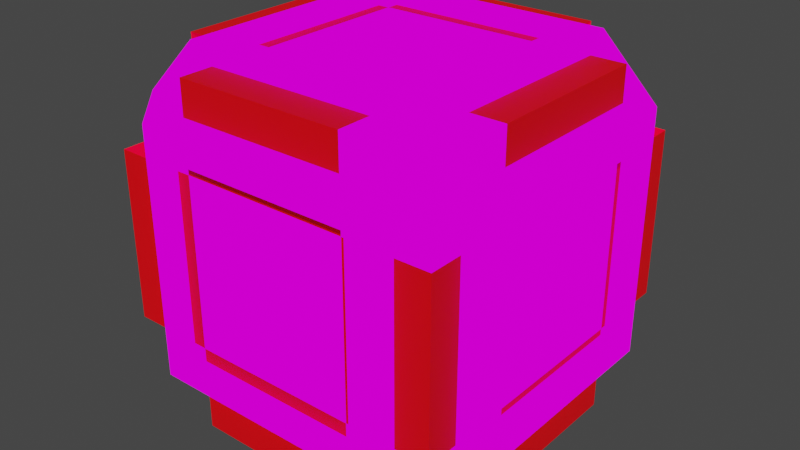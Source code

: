# Source: ammo_block.blend  (saved by Blender 2.81.16; exported with 4.5.12 LTS)
import bpy
from mathutils import Matrix  # noqa: F401  (used for matrix-valued properties, if any)

bpy.ops.wm.read_factory_settings(use_empty=True)
scene = bpy.context.scene
scene.name = 'Scene'

# ---- collections
col_collection = bpy.data.collections.new('Collection'); scene.collection.children.link(col_collection)

# ---- images (referenced by path relative to the original .blend; pixels are not part of the script)
import os
ASSET_DIR = os.environ.get("B2B_ASSET_DIR", "")  # directory of the original .blend (textures are referenced by path, not embedded)
HERE = os.path.dirname(os.path.abspath(__file__))  # packed textures are extracted next to this script under _unpacked/

def load_image(name, relpath, width, height, colorspace="sRGB"):
    """Load a texture the original file referenced (path relative to the .blend, or extracted next to this script)."""
    p = next((c for c in (os.path.join(HERE, relpath), os.path.join(ASSET_DIR, relpath)) if relpath and os.path.exists(c)), "")
    if p:
        img = bpy.data.images.load(p, check_existing=True)
        img.name = name
    else:  # same state as the original file: an image datablock whose file is absent (Cycles renders it pink)
        img = bpy.data.images.new(name, width, height)
        img.source = "FILE"
        img.filepath = "//" + (relpath or name)
    img.colorspace_settings.name = colorspace
    return img
img_metal_texture_jpg = load_image('Metal_texture.jpg', 'Metal_texture.jpg', 1024, 1024, 'sRGB')

# ---- materials (node trees are filled in below, after node groups)
mat_material = bpy.data.materials.new('Material')
mat_material.alpha_threshold = 0.0
mat_material.use_transparent_shadow = False
mat_material.line_color = (0.0, 0.0, 0.0, 1.0)
mat_material_001 = bpy.data.materials.new('Material.001')
mat_material_001.use_transparent_shadow = False

# ---- material node trees
mat_material.use_nodes = True; mat_material.node_tree.nodes.clear()
_N = mat_material.node_tree.nodes; _L = mat_material.node_tree.links
n0 = _N.new('ShaderNodeOutputMaterial'); n0.name = 'Material Output'; n0.location = (300, 300)
n1 = _N.new('ShaderNodeBsdfPrincipled'); n1.name = 'Principled BSDF'; n1.location = (10, 300)
n1.distribution = 'GGX'
n1.subsurface_method = 'BURLEY'
n1.inputs[2].default_value = 0.4
n1.inputs[3].default_value = 1.45
n1.inputs[27].default_value = (0.0, 0.0, 0.0, 1.0)
n1.inputs[28].default_value = 1.0
n2 = _N.new('ShaderNodeTexImage'); n2.name = 'Image Texture'; n2.location = (-373, 223)
n2.image = img_metal_texture_jpg
_L.new(n2.outputs[0], n0.inputs[0])
n0.is_active_output = True
mat_material_001.use_nodes = True; mat_material_001.node_tree.nodes.clear()
_N = mat_material_001.node_tree.nodes; _L = mat_material_001.node_tree.links
n0 = _N.new('ShaderNodeOutputMaterial'); n0.name = 'Material Output'; n0.location = (300, 300)
n1 = _N.new('ShaderNodeBsdfPrincipled'); n1.name = 'Principled BSDF'; n1.location = (10, 300)
n1.distribution = 'GGX'
n1.subsurface_method = 'BURLEY'
n1.inputs[0].default_value = (1.0, 0.0, 0.004751, 1.0)
n1.inputs[3].default_value = 1.45
n1.inputs[13].default_value = 0.3667
n1.inputs[27].default_value = (0.0, 0.0, 0.0, 1.0)
n1.inputs[28].default_value = 1.0
_L.new(n1.outputs[0], n0.inputs[0])
n0.is_active_output = True

# ---- world
world_world = bpy.data.worlds.new('World'); scene.world = world_world
world_world.use_nodes = True; world_world.node_tree.nodes.clear()
_N = world_world.node_tree.nodes; _L = world_world.node_tree.links
n0 = _N.new('ShaderNodeOutputWorld'); n0.name = 'World Output'; n0.location = (300, 300)
n1 = _N.new('ShaderNodeBackground'); n1.name = 'Background'; n1.location = (10, 300)
n1.inputs[0].default_value = (0.05088, 0.05088, 0.05088, 1.0)
_L.new(n1.outputs[0], n0.inputs[0])
n0.is_active_output = True
world_world.color = (0.05088, 0.05088, 0.05088)
world_world.use_sun_shadow = False
world_world.sun_shadow_jitter_overblur = 0.0

# ---- meshes
me_cube = bpy.data.meshes.new('Cube')
me_cube.from_pydata([(0.5529, 1.0, 0.5529), (0.5344, 0.5344, 1.0), (1.0, 0.5044, 0.5044), (0.5473, 0.5473, -1.0), (0.5529, 1.0, -0.5529), (1.0, 0.5044, -0.5044), (1.0, -0.5044, 0.5044), (0.5344, -0.5344, 1.0), (0.5433, -1.0, 0.5433), (1.0, -0.5044, -0.5044), (0.5433, -1.0, -0.5433), (0.5473, -0.5473, -1.0), (-0.5529, 1.0, 0.5529), (-1.0, 0.5436, 0.5436), (-0.5344, 0.5344, 1.0), (-1.0, 0.5436, -0.5436), (-0.5529, 1.0, -0.5529), (-0.5473, 0.5473, -1.0), (-1.0, -0.5436, 0.5436), (-0.5433, -1.0, 0.5433), (-0.5344, -0.5344, 1.0), (-0.5473, -0.5473, -1.0), (-0.5433, -1.0, -0.5433), (-1.0, -0.5436, -0.5436), (1.0, 0.6827, 0.6827), (1.0, 0.6827, -0.6827), (1.0, -0.6827, -0.6827), (1.0, -0.6827, 0.6827), (0.6827, -0.6827, 1.0), (-0.6827, -0.6827, 1.0), (0.6827, 0.6827, 1.0), (-0.6827, 0.6827, 1.0), (-0.6827, 1.0, -0.6827), (0.6827, 1.0, -0.6827), (0.6827, 1.0, 0.6827), (-0.6827, 1.0, 0.6827), (-1.0, -0.6827, -0.6827), (-1.0, 0.6827, -0.6827), (-1.0, -0.6827, 0.6827), (-1.0, 0.6827, 0.6827), (-0.6827, -1.0, -0.6827), (-0.6827, -1.0, 0.6827), (0.6827, -1.0, 0.6827), (0.6827, -1.0, -0.6827), (-0.6827, 0.6827, -1.0), (-0.6827, -0.6827, -1.0), (0.6827, 0.6827, -1.0), (0.6827, -0.6827, -1.0), (-0.5459, -0.5436, -0.5436), (-0.5459, 0.5436, -0.5436), (-0.5459, -0.5436, 0.5436), (-0.5459, 0.5436, 0.5436), (0.5344, -0.5344, 0.7235), (-0.5344, -0.5344, 0.7235), (0.5344, 0.5344, 0.7235), (-0.5344, 0.5344, 0.7235), (-0.5433, -0.584, -0.5433), (-0.5433, -0.584, 0.5433), (0.5433, -0.584, 0.5433), (0.5433, -0.584, -0.5433), (-0.5529, 0.6385, -0.5529), (0.5529, 0.6385, -0.5529), (0.5529, 0.6385, 0.5529), (-0.5529, 0.6385, 0.5529), (0.6164, 0.5044, 0.5044), (0.6164, 0.5044, -0.5044), (0.6164, -0.5044, -0.5044), (0.6164, -0.5044, 0.5044), (-0.5473, 0.5473, -0.7013), (-0.5473, -0.5473, -0.7013), (0.5473, 0.5473, -0.7013), (0.5473, -0.5473, -0.7013)], [], [(11, 21, 69, 71), (18, 13, 51, 50), (8, 19, 57, 58), (14, 20, 53, 55), (9, 5, 65, 66), (34, 30, 24), (46, 33, 25), (27, 28, 42), (26, 43, 47), (35, 39, 31), (37, 32, 44), (38, 41, 29), (45, 40, 36), (44, 45, 36, 37), (46, 44, 32, 33), (24, 25, 33, 34), (40, 41, 38, 36), (42, 43, 26, 27), (35, 32, 37, 39), (28, 29, 41, 42), (30, 28, 27, 24), (45, 47, 43, 40), (29, 31, 39, 38), (31, 30, 34, 35), (47, 46, 25, 26), (16, 12, 63, 60), (2, 5, 25, 24), (9, 6, 27, 26), (6, 2, 24, 27), (5, 9, 26, 25), (7, 20, 29, 28), (1, 7, 28, 30), (20, 14, 31, 29), (14, 1, 30, 31), (16, 4, 33, 32), (4, 0, 34, 33), (12, 16, 32, 35), (0, 12, 35, 34), (23, 15, 37, 36), (18, 23, 36, 38), (15, 13, 39, 37), (13, 18, 38, 39), (22, 19, 41, 40), (8, 10, 43, 42), (19, 8, 42, 41), (10, 22, 40, 43), (17, 21, 45, 44), (3, 17, 44, 46), (21, 11, 47, 45), (11, 3, 46, 47), (48, 50, 51, 49), (23, 18, 50, 48), (13, 15, 49, 51), (15, 23, 48, 49), (54, 55, 53, 52), (20, 7, 52, 53), (1, 14, 55, 54), (7, 1, 54, 52), (59, 58, 57, 56), (19, 22, 56, 57), (22, 10, 59, 56), (10, 8, 58, 59), (60, 63, 62, 61), (4, 16, 60, 61), (12, 0, 62, 63), (0, 4, 61, 62), (65, 64, 67, 66), (6, 9, 66, 67), (2, 6, 67, 64), (5, 2, 64, 65), (68, 70, 71, 69), (21, 17, 68, 69), (3, 11, 71, 70), (17, 3, 70, 68)])
_uv = me_cube.uv_layers.new(name='UVMap')
_uv.uv.foreach_set('vector', [-0.8945, 1.985, -1.945, 1.985, -1.945, 1.985, -0.8945, 1.985, 1.022, -2.902, 1.022, -1.858, 1.022, -1.858, 1.022, -2.902, 1.022, 2.858, 1.022, 3.901, 1.022, 3.901, 1.022, 2.858, 2.933, 0.947, 2.933, 1.973, 2.933, 1.973, 2.933, 0.947, 0.01584, 1.944, 0.01584, 0.9758, 0.01584, 0.9758, 0.01584, 1.944, 1.155, 0.1954, 1.46, 0.1954, 1.155, 0.5, -0.7646, 0.8046, -0.7646, 0.5, -0.46, 0.8046, 1.155, 2.115, 1.46, 2.115, 1.155, 2.42, -0.1554, 2.115, -0.1554, 2.42, -0.46, 2.115, 1.155, -1.115, 1.155, -1.42, 1.46, -1.115, -0.1554, -1.725, -0.1554, -1.42, -0.46, -1.725, 1.155, -3.035, 1.155, -3.34, 1.46, -3.035, -2.075, 2.115, -2.075, 2.42, -2.38, 2.115, -2.075, 0.8046, -2.075, 2.115, -2.38, 2.115, -2.38, 0.8046, -0.7646, 0.8046, -2.075, 0.8046, -2.075, 0.5, -0.7646, 0.5, 1.155, 0.8046, -0.1554, 0.8046, -0.1554, 0.1954, 1.155, 0.1954, -0.1554, 4.035, 1.155, 4.035, 1.155, 4.34, -0.1554, 4.34, 1.155, 2.725, -0.1554, 2.725, -0.1554, 2.115, 1.155, 2.115, 1.155, -1.115, -0.1554, -1.115, -0.1554, -1.725, 1.155, -1.725, 1.765, 2.115, 3.075, 2.115, 3.075, 2.42, 1.765, 2.42, 1.765, 0.8046, 1.765, 2.115, 1.155, 2.115, 1.155, 0.8046, -2.075, 2.115, -0.7646, 2.115, -0.7646, 2.42, -2.075, 2.42, 3.075, 2.115, 3.075, 0.8046, 3.38, 0.8046, 3.38, 2.115, 3.075, 0.8046, 1.765, 0.8046, 1.765, 0.5, 3.075, 0.5, -0.7646, 2.115, -0.7646, 0.8046, -0.1554, 0.8046, -0.1554, 2.115, -0.03073, -0.9907, 1.031, -0.9907, 1.031, -0.9907, -0.03073, -0.9907, 0.9842, 0.9758, 0.01584, 0.9758, -0.1554, 0.8046, 1.155, 0.8046, 0.01584, 1.944, 0.9842, 1.944, 1.155, 2.115, -0.1554, 2.115, 0.9842, 1.944, 0.9842, 0.9758, 1.155, 0.8046, 1.155, 2.115, 0.01584, 0.9758, 0.01584, 1.944, -0.1554, 2.115, -0.1554, 0.8046, 1.907, 1.973, 2.933, 1.973, 3.075, 2.115, 1.765, 2.115, 1.907, 0.947, 1.907, 1.973, 1.765, 2.115, 1.765, 0.8046, 2.933, 1.973, 2.933, 0.947, 3.075, 0.8046, 3.075, 2.115, 2.933, 0.947, 1.907, 0.947, 1.765, 0.8046, 3.075, 0.8046, -0.03073, -0.9907, -0.03073, 0.07078, -0.1554, 0.1954, -0.1554, -1.115, -0.03073, 0.07078, 1.031, 0.07077, 1.155, 0.1954, -0.1554, 0.1954, 1.031, -0.9907, -0.03073, -0.9907, -0.1554, -1.115, 1.155, -1.115, 1.031, 0.07077, 1.031, -0.9907, 1.155, -1.115, 1.155, 0.1954, -0.02183, -2.902, -0.02183, -1.858, -0.1554, -1.725, -0.1554, -3.035, 1.022, -2.902, -0.02183, -2.902, -0.1554, -3.035, 1.155, -3.035, -0.02183, -1.858, 1.022, -1.858, 1.155, -1.725, -0.1554, -1.725, 1.022, -1.858, 1.022, -2.902, 1.155, -3.035, 1.155, -1.725, -0.02157, 3.901, 1.022, 3.901, 1.155, 4.035, -0.1554, 4.035, 1.022, 2.858, -0.02157, 2.858, -0.1554, 2.725, 1.155, 2.725, 1.022, 3.901, 1.022, 2.858, 1.155, 2.725, 1.155, 4.035, -0.02157, 2.858, -0.02157, 3.901, -0.1554, 4.035, -0.1554, 2.725, -1.945, 0.9346, -1.945, 1.985, -2.075, 2.115, -2.075, 0.8046, -0.8945, 0.9346, -1.945, 0.9346, -2.075, 0.8046, -0.7646, 0.8046, -1.945, 1.985, -0.8945, 1.985, -0.7646, 2.115, -2.075, 2.115, -0.8945, 1.985, -0.8945, 0.9346, -0.7646, 0.8046, -0.7646, 2.115, -0.02183, -2.902, 1.022, -2.902, 1.022, -1.858, -0.02183, -1.858, -0.02183, -2.902, 1.022, -2.902, 1.022, -2.902, -0.02183, -2.902, 1.022, -1.858, -0.02183, -1.858, -0.02183, -1.858, 1.022, -1.858, -0.02183, -1.858, -0.02183, -2.902, -0.02183, -2.902, -0.02183, -1.858, 1.907, 0.947, 2.933, 0.947, 2.933, 1.973, 1.907, 1.973, 2.933, 1.973, 1.907, 1.973, 1.907, 1.973, 2.933, 1.973, 1.907, 0.947, 2.933, 0.947, 2.933, 0.947, 1.907, 0.947, 1.907, 1.973, 1.907, 0.947, 1.907, 0.947, 1.907, 1.973, -0.02157, 2.858, 1.022, 2.858, 1.022, 3.901, -0.02157, 3.901, 1.022, 3.901, -0.02157, 3.901, -0.02157, 3.901, 1.022, 3.901, -0.02157, 3.901, -0.02157, 2.858, -0.02157, 2.858, -0.02157, 3.901, -0.02157, 2.858, 1.022, 2.858, 1.022, 2.858, -0.02157, 2.858, -0.03073, -0.9907, 1.031, -0.9907, 1.031, 0.07077, -0.03073, 0.07078, -0.03073, 0.07078, -0.03073, -0.9907, -0.03073, -0.9907, -0.03073, 0.07078, 1.031, -0.9907, 1.031, 0.07077, 1.031, 0.07077, 1.031, -0.9907, 1.031, 0.07077, -0.03073, 0.07078, -0.03073, 0.07078, 1.031, 0.07077, 0.01584, 0.9758, 0.9842, 0.9758, 0.9842, 1.944, 0.01584, 1.944, 0.9842, 1.944, 0.01584, 1.944, 0.01584, 1.944, 0.9842, 1.944, 0.9842, 0.9758, 0.9842, 1.944, 0.9842, 1.944, 0.9842, 0.9758, 0.01584, 0.9758, 0.9842, 0.9758, 0.9842, 0.9758, 0.01584, 0.9758, -1.945, 0.9346, -0.8945, 0.9346, -0.8945, 1.985, -1.945, 1.985, -1.945, 1.985, -1.945, 0.9346, -1.945, 0.9346, -1.945, 1.985, -0.8945, 0.9346, -0.8945, 1.985, -0.8945, 1.985, -0.8945, 0.9346, -1.945, 0.9346, -0.8945, 0.9346, -0.8945, 0.9346, -1.945, 0.9346])
me_cube.materials.append(mat_material)
me_cube.use_remesh_preserve_volume = False
me_cube.use_remesh_preserve_attributes = False
me_cube.use_mirror_vertex_groups = False
me_cube.update()
me_cube_001 = bpy.data.meshes.new('Cube.001')
me_cube_001.from_pydata([(-1.203, 0.0, -1.203), (-1.203, 0.0, 1.203), (1.203, 0.0, -1.203), (1.203, 0.0, 1.203), (-1.203, 0.6016, 1.203), (1.203, 0.6016, -1.203), (-1.203, 0.6016, -1.203), (1.203, 0.6016, 1.203), (-1.203, -0.6016, -1.203), (1.203, -0.6016, 1.203), (-1.203, -0.6016, 1.203), (1.203, -0.6016, -1.203), (-1.203, -1.203, 0.0), (-1.203, 1.203, 0.0), (1.203, 1.203, 0.0), (1.203, -1.203, 0.0), (1.203, 0.6016, 0.0), (-1.203, 0.6016, 0.0), (-1.203, -0.6016, 0.0), (1.203, -0.6016, 0.0), (-1.203, -1.203, 0.6016), (-1.203, 1.203, 0.6016), (1.203, 1.203, 0.6016), (1.203, -1.203, 0.6016), (1.203, 0.0, 0.6016), (-1.203, 0.0, 0.6016), (1.203, 0.6016, 0.6016), (-1.203, 0.6016, 0.6016), (-1.203, -0.6016, 0.6016), (1.203, -0.6016, 0.6016), (-1.203, 1.203, -0.6016), (1.203, 1.203, -0.6016), (1.203, -1.203, -0.6016), (1.203, 0.0, -0.6016), (-1.203, 0.0, -0.6016), (1.203, 0.6016, -0.6016), (-1.203, 0.6016, -0.6016), (-1.203, -0.6016, -0.6016), (1.203, -0.6016, -0.6016), (-1.203, -1.203, -0.6016), (0.0, 1.203, -1.203), (0.0, 1.203, 1.203), (0.0, -1.203, -1.203), (0.0, -1.203, 1.203), (0.0, 0.6016, -1.203), (0.0, 0.6016, 1.203), (0.0, -0.6016, 1.203), (0.0, -0.6016, -1.203), (0.0, -1.203, 0.6016), (0.0, 1.203, 0.6016), (0.0, 1.203, -0.6016), (0.0, -1.203, -0.6016), (-0.6016, 1.203, -1.203), (-0.6016, -1.203, 1.203), (-0.6016, 0.0, -1.203), (-0.6016, 0.6016, -1.203), (-0.6016, -0.6016, -1.203), (-0.6016, -1.203, 0.0), (-0.6016, -1.203, 0.6016), (-0.6016, -1.203, -0.6016), (-0.6016, 1.203, 1.203), (-0.6016, -1.203, -1.203), (-0.6016, 0.0, 1.203), (-0.6016, 0.6016, 1.203), (-0.6016, -0.6016, 1.203), (-0.6016, 1.203, 0.0), (-0.6016, 1.203, 0.6016), (-0.6016, 1.203, -0.6016), (0.6016, 1.203, 1.203), (0.6016, -1.203, -1.203), (0.6016, 0.0, 1.203), (0.6016, 0.6016, 1.203), (0.6016, -0.6016, 1.203), (0.6016, 1.203, 0.0), (0.6016, 1.203, 0.6016), (0.6016, 1.203, -0.6016), (0.6016, 1.203, -1.203), (0.6016, -1.203, 1.203), (0.6016, 0.0, -1.203), (0.6016, 0.6016, -1.203), (0.6016, -0.6016, -1.203), (0.6016, -1.203, 0.0), (0.6016, -1.203, 0.6016), (0.6016, -1.203, -0.6016)], [], [(63, 4, 1, 62), (79, 5, 2, 78), (26, 7, 3, 24), (28, 10, 1, 25), (25, 1, 4, 27), (62, 1, 10, 64), (78, 2, 11, 80), (24, 3, 9, 29), (39, 12, 18, 37), (31, 14, 16, 35), (59, 57, 12, 39), (38, 19, 15, 32), (75, 73, 14, 31), (36, 17, 13, 30), (12, 20, 28, 18), (14, 22, 26, 16), (57, 58, 20, 12), (19, 29, 23, 15), (73, 74, 22, 14), (17, 27, 21, 13), (5, 35, 33, 2), (8, 37, 34, 0), (0, 34, 36, 6), (2, 33, 38, 11), (69, 83, 51, 42), (52, 67, 50, 40), (68, 41, 45, 71), (52, 40, 44, 55), (72, 46, 43, 77), (56, 47, 42, 61), (82, 77, 43, 48), (66, 60, 41, 49), (6, 55, 54, 0), (0, 54, 56, 8), (30, 13, 65, 67), (13, 21, 66, 65), (42, 51, 59, 61), (41, 60, 63, 45), (46, 64, 53, 43), (48, 43, 53, 58), (7, 71, 70, 3), (3, 70, 72, 9), (32, 15, 81, 83), (15, 23, 82, 81), (40, 50, 75, 76), (40, 76, 79, 44), (47, 80, 69, 42), (49, 41, 68, 74)])
_uv = me_cube_001.uv_layers.new(name='UVMap')
_uv.uv.foreach_set('vector', [0.8125, 0.5625, 0.875, 0.5625, 0.875, 0.625, 0.8125, 0.625, 0.3125, 0.5625, 0.375, 0.5625, 0.375, 0.625, 0.3125, 0.625, 0.5625, 0.5625, 0.625, 0.5625, 0.625, 0.625, 0.5625, 0.625, 0.5625, 0.0625, 0.625, 0.0625, 0.625, 0.125, 0.5625, 0.125, 0.5625, 0.125, 0.625, 0.125, 0.625, 0.1875, 0.5625, 0.1875, 0.8125, 0.625, 0.875, 0.625, 0.875, 0.6875, 0.8125, 0.6875, 0.3125, 0.625, 0.375, 0.625, 0.375, 0.6875, 0.3125, 0.6875, 0.5625, 0.625, 0.625, 0.625, 0.625, 0.6875, 0.5625, 0.6875, 0.4375, 0.0, 0.5, 0.0, 0.5, 0.0625, 0.4375, 0.0625, 0.4375, 0.5, 0.5, 0.5, 0.5, 0.5625, 0.4375, 0.5625, 0.4375, 0.9375, 0.5, 0.9375, 0.5, 1.0, 0.4375, 1.0, 0.4375, 0.6875, 0.5, 0.6875, 0.5, 0.75, 0.4375, 0.75, 0.4375, 0.4375, 0.5, 0.4375, 0.5, 0.5, 0.4375, 0.5, 0.4375, 0.1875, 0.5, 0.1875, 0.5, 0.25, 0.4375, 0.25, 0.5, 0.0, 0.5625, 0.0, 0.5625, 0.0625, 0.5, 0.0625, 0.5, 0.5, 0.5625, 0.5, 0.5625, 0.5625, 0.5, 0.5625, 0.5, 0.9375, 0.5625, 0.9375, 0.5625, 1.0, 0.5, 1.0, 0.5, 0.6875, 0.5625, 0.6875, 0.5625, 0.75, 0.5, 0.75, 0.5, 0.4375, 0.5625, 0.4375, 0.5625, 0.5, 0.5, 0.5, 0.5, 0.1875, 0.5625, 0.1875, 0.5625, 0.25, 0.5, 0.25, 0.375, 0.5625, 0.4375, 0.5625, 0.4375, 0.625, 0.375, 0.625, 0.375, 0.0625, 0.4375, 0.0625, 0.4375, 0.125, 0.375, 0.125, 0.375, 0.125, 0.4375, 0.125, 0.4375, 0.1875, 0.375, 0.1875, 0.375, 0.625, 0.4375, 0.625, 0.4375, 0.6875, 0.375, 0.6875, 0.375, 0.8125, 0.4375, 0.8125, 0.4375, 0.875, 0.375, 0.875, 0.375, 0.3125, 0.4375, 0.3125, 0.4375, 0.375, 0.375, 0.375, 0.6875, 0.5, 0.75, 0.5, 0.75, 0.5625, 0.6875, 0.5625, 0.1875, 0.5, 0.25, 0.5, 0.25, 0.5625, 0.1875, 0.5625, 0.6875, 0.6875, 0.75, 0.6875, 0.75, 0.75, 0.6875, 0.75, 0.1875, 0.6875, 0.25, 0.6875, 0.25, 0.75, 0.1875, 0.75, 0.5625, 0.8125, 0.625, 0.8125, 0.625, 0.875, 0.5625, 0.875, 0.5625, 0.3125, 0.625, 0.3125, 0.625, 0.375, 0.5625, 0.375, 0.125, 0.5625, 0.1875, 0.5625, 0.1875, 0.625, 0.125, 0.625, 0.125, 0.625, 0.1875, 0.625, 0.1875, 0.6875, 0.125, 0.6875, 0.4375, 0.25, 0.5, 0.25, 0.5, 0.3125, 0.4375, 0.3125, 0.5, 0.25, 0.5625, 0.25, 0.5625, 0.3125, 0.5, 0.3125, 0.375, 0.875, 0.4375, 0.875, 0.4375, 0.9375, 0.375, 0.9375, 0.75, 0.5, 0.8125, 0.5, 0.8125, 0.5625, 0.75, 0.5625, 0.75, 0.6875, 0.8125, 0.6875, 0.8125, 0.75, 0.75, 0.75, 0.5625, 0.875, 0.625, 0.875, 0.625, 0.9375, 0.5625, 0.9375, 0.625, 0.5625, 0.6875, 0.5625, 0.6875, 0.625, 0.625, 0.625, 0.625, 0.625, 0.6875, 0.625, 0.6875, 0.6875, 0.625, 0.6875, 0.4375, 0.75, 0.5, 0.75, 0.5, 0.8125, 0.4375, 0.8125, 0.5, 0.75, 0.5625, 0.75, 0.5625, 0.8125, 0.5, 0.8125, 0.375, 0.375, 0.4375, 0.375, 0.4375, 0.4375, 0.375, 0.4375, 0.25, 0.5, 0.3125, 0.5, 0.3125, 0.5625, 0.25, 0.5625, 0.25, 0.6875, 0.3125, 0.6875, 0.3125, 0.75, 0.25, 0.75, 0.5625, 0.375, 0.625, 0.375, 0.625, 0.4375, 0.5625, 0.4375])
me_cube_001.materials.append(mat_material_001)
me_cube_001.use_remesh_fix_poles = True
me_cube_001.use_remesh_preserve_attributes = False
me_cube_001.use_mirror_vertex_groups = False
me_cube_001.update()

# ---- objects
ob_cube = bpy.data.objects.new('Cube', me_cube)
ob_cube_001 = bpy.data.objects.new('Cube.001', me_cube_001)

# ---- transforms, parenting, visibility, modifiers, constraints
ob_cube.location = (0.0, 0.0, 0.0)
ob_cube.scale = (0.9375, 0.9375, 0.9375)
ob_cube.lock_rotations_4d = False
ob_cube.empty_display_type = 'ARROWS'
ob_cube.lineart.crease_threshold = 0.0
ob_cube_001.location = (0.0, 0.0, 0.0)
ob_cube_001.scale = (0.729, 0.729, 0.729)
ob_cube_001.lineart.crease_threshold = 0.0

# ---- collection membership
col_collection.objects.link(ob_cube)
col_collection.objects.link(ob_cube_001)

# ---- scene / render settings (as saved in the file)
scene.frame_start = 1; scene.frame_end = 250; scene.frame_set(1)
scene.render.engine = 'BLENDER_EEVEE_NEXT'
scene.cycles.use_denoising = False
scene.cycles.samples = 128
scene.cycles.sampling_pattern = 'TABULATED_SOBOL'
scene.cycles.use_adaptive_sampling = False
scene.cycles.use_light_tree = False
scene.view_settings.view_transform = 'Filmic'
bpy.context.view_layer.update()

# ---- added for rendering (the .blend has no active camera and no usable light): camera, sun
cam_auto = bpy.data.cameras.new('AutoCamera')
cam_auto.lens = 50.0
cam_auto.sensor_width = 36.0
cam_auto.clip_end = 1000.0
ob_auto_camera = bpy.data.objects.new('AutoCamera', cam_auto)
scene.collection.objects.link(ob_auto_camera)
ob_auto_camera.location = (3.00465, -3.60558, 2.40372)
ob_auto_camera.rotation_euler = (1.09748, -7.21219e-08, 0.694738)
scene.camera = ob_auto_camera
light_auto_sun = bpy.data.lights.new('AutoSun', 'SUN')
light_auto_sun.energy = 3.0
light_auto_sun.angle = 0.0523599
ob_auto_sun = bpy.data.objects.new('AutoSun', light_auto_sun)
scene.collection.objects.link(ob_auto_sun)
ob_auto_sun.rotation_euler = (0.872665, 0.174533, 0.523599)
bpy.context.view_layer.update()
